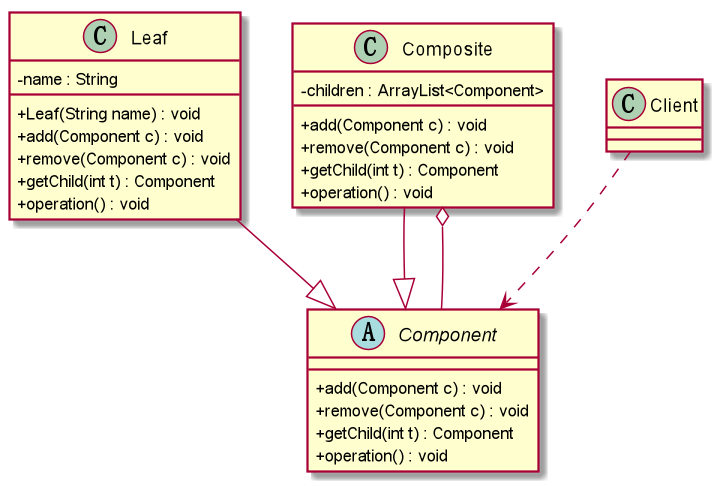

The diagram above was rendered by PlantUML. Its source (embedded in the PNG):
@startuml
skinparam classAttributeIconSize 0
Abstract Component{
 + add(Component c) : void
 + remove(Component c) : void
 + getChild(int t) : Component
 + operation() : void
}

Class Leaf{
 - name : String
 + Leaf(String name) : void
  + add(Component c) : void
  + remove(Component c) : void
  + getChild(int t) : Component
  + operation() : void

}
Leaf --|> Component

Class Composite{
 - children : ArrayList<Component>
   + add(Component c) : void
   + remove(Component c) : void
   + getChild(int t) : Component
   + operation() : void
}

Composite --|> Component
Composite o-- Component

Class Client

Client ..> Component
 @enduml